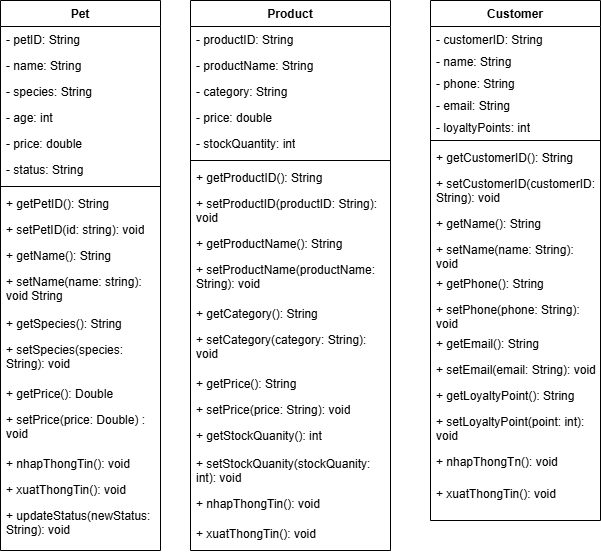

The diagram above was exported from draw.io. Its source (the exported page's mxGraphModel, read from the mxfile embedded in the PNG):
<mxGraphModel dx="1191" dy="694" grid="1" gridSize="10" guides="1" tooltips="1" connect="1" arrows="1" fold="1" page="1" pageScale="1" pageWidth="850" pageHeight="1100" math="0" shadow="0">
  <root>
    <mxCell id="0" />
    <mxCell id="1" parent="0" />
    <mxCell id="UnF2Do8Sn8ps-H1GLOf8-46" parent="1" style="swimlane;fontStyle=1;align=center;verticalAlign=top;childLayout=stackLayout;horizontal=1;startSize=26;horizontalStack=0;resizeParent=1;resizeParentMax=0;resizeLast=0;collapsible=1;marginBottom=0;whiteSpace=wrap;html=1;" value="Pet&lt;div&gt;&lt;br&gt;&lt;/div&gt;" vertex="1">
      <mxGeometry height="550" width="160" x="80" y="40" as="geometry" />
    </mxCell>
    <mxCell id="UnF2Do8Sn8ps-H1GLOf8-47" parent="UnF2Do8Sn8ps-H1GLOf8-46" style="text;strokeColor=none;fillColor=none;align=left;verticalAlign=top;spacingLeft=4;spacingRight=4;overflow=hidden;rotatable=0;points=[[0,0.5],[1,0.5]];portConstraint=eastwest;whiteSpace=wrap;html=1;" value="- petID: String&lt;div&gt;&lt;br&gt;&lt;/div&gt;&lt;div&gt;&lt;br&gt;&lt;/div&gt;&lt;div&gt;&lt;br&gt;&lt;/div&gt;" vertex="1">
      <mxGeometry height="26" width="160" y="26" as="geometry" />
    </mxCell>
    <mxCell id="UnF2Do8Sn8ps-H1GLOf8-80" parent="UnF2Do8Sn8ps-H1GLOf8-46" style="text;strokeColor=none;fillColor=none;align=left;verticalAlign=top;spacingLeft=4;spacingRight=4;overflow=hidden;rotatable=0;points=[[0,0.5],[1,0.5]];portConstraint=eastwest;whiteSpace=wrap;html=1;" value="&lt;div&gt;- name: String&lt;/div&gt;" vertex="1">
      <mxGeometry height="26" width="160" y="52" as="geometry" />
    </mxCell>
    <mxCell id="UnF2Do8Sn8ps-H1GLOf8-81" parent="UnF2Do8Sn8ps-H1GLOf8-46" style="text;strokeColor=none;fillColor=none;align=left;verticalAlign=top;spacingLeft=4;spacingRight=4;overflow=hidden;rotatable=0;points=[[0,0.5],[1,0.5]];portConstraint=eastwest;whiteSpace=wrap;html=1;" value="&lt;div&gt;- species: String&lt;/div&gt;&lt;div&gt;&lt;br&gt;&lt;/div&gt;&lt;div&gt;&lt;br&gt;&lt;/div&gt;" vertex="1">
      <mxGeometry height="26" width="160" y="78" as="geometry" />
    </mxCell>
    <mxCell id="UnF2Do8Sn8ps-H1GLOf8-82" parent="UnF2Do8Sn8ps-H1GLOf8-46" style="text;strokeColor=none;fillColor=none;align=left;verticalAlign=top;spacingLeft=4;spacingRight=4;overflow=hidden;rotatable=0;points=[[0,0.5],[1,0.5]];portConstraint=eastwest;whiteSpace=wrap;html=1;" value="&lt;div&gt;- age: int&lt;div&gt;&lt;br&gt;&lt;/div&gt;&lt;div&gt;&lt;br&gt;&lt;/div&gt;&lt;div&gt;&lt;br&gt;&lt;/div&gt;&lt;/div&gt;" vertex="1">
      <mxGeometry height="26" width="160" y="104" as="geometry" />
    </mxCell>
    <mxCell id="UnF2Do8Sn8ps-H1GLOf8-83" parent="UnF2Do8Sn8ps-H1GLOf8-46" style="text;strokeColor=none;fillColor=none;align=left;verticalAlign=top;spacingLeft=4;spacingRight=4;overflow=hidden;rotatable=0;points=[[0,0.5],[1,0.5]];portConstraint=eastwest;whiteSpace=wrap;html=1;" value="&lt;div&gt;- price: double&lt;/div&gt;" vertex="1">
      <mxGeometry height="26" width="160" y="130" as="geometry" />
    </mxCell>
    <mxCell id="UnF2Do8Sn8ps-H1GLOf8-84" parent="UnF2Do8Sn8ps-H1GLOf8-46" style="text;strokeColor=none;fillColor=none;align=left;verticalAlign=top;spacingLeft=4;spacingRight=4;overflow=hidden;rotatable=0;points=[[0,0.5],[1,0.5]];portConstraint=eastwest;whiteSpace=wrap;html=1;" value="&lt;div&gt;- status: String&lt;/div&gt;" vertex="1">
      <mxGeometry height="26" width="160" y="156" as="geometry" />
    </mxCell>
    <mxCell id="UnF2Do8Sn8ps-H1GLOf8-48" parent="UnF2Do8Sn8ps-H1GLOf8-46" style="line;strokeWidth=1;fillColor=none;align=left;verticalAlign=middle;spacingTop=-1;spacingLeft=3;spacingRight=3;rotatable=0;labelPosition=right;points=[];portConstraint=eastwest;strokeColor=inherit;" value="" vertex="1">
      <mxGeometry height="8" width="160" y="182" as="geometry" />
    </mxCell>
    <mxCell id="UnF2Do8Sn8ps-H1GLOf8-49" parent="UnF2Do8Sn8ps-H1GLOf8-46" style="text;strokeColor=none;fillColor=none;align=left;verticalAlign=top;spacingLeft=4;spacingRight=4;overflow=hidden;rotatable=0;points=[[0,0.5],[1,0.5]];portConstraint=eastwest;whiteSpace=wrap;html=1;" value="+ getPetID(): String" vertex="1">
      <mxGeometry height="26" width="160" y="190" as="geometry" />
    </mxCell>
    <mxCell id="NbqCgdBqRDz4-EB2vKh5-4" parent="UnF2Do8Sn8ps-H1GLOf8-46" style="text;strokeColor=none;fillColor=none;align=left;verticalAlign=top;spacingLeft=4;spacingRight=4;overflow=hidden;rotatable=0;points=[[0,0.5],[1,0.5]];portConstraint=eastwest;whiteSpace=wrap;html=1;" value="+ setPetID(id: string): void" vertex="1">
      <mxGeometry height="26" width="160" y="216" as="geometry" />
    </mxCell>
    <mxCell id="NbqCgdBqRDz4-EB2vKh5-1" parent="UnF2Do8Sn8ps-H1GLOf8-46" style="text;strokeColor=none;fillColor=none;align=left;verticalAlign=top;spacingLeft=4;spacingRight=4;overflow=hidden;rotatable=0;points=[[0,0.5],[1,0.5]];portConstraint=eastwest;whiteSpace=wrap;html=1;" value="+ getName(): String" vertex="1">
      <mxGeometry height="26" width="160" y="242" as="geometry" />
    </mxCell>
    <mxCell id="NbqCgdBqRDz4-EB2vKh5-2" parent="UnF2Do8Sn8ps-H1GLOf8-46" style="text;strokeColor=none;fillColor=none;align=left;verticalAlign=top;spacingLeft=4;spacingRight=4;overflow=hidden;rotatable=0;points=[[0,0.5],[1,0.5]];portConstraint=eastwest;whiteSpace=wrap;html=1;" value="+ setName(name: string): void String" vertex="1">
      <mxGeometry height="42" width="160" y="268" as="geometry" />
    </mxCell>
    <mxCell id="NbqCgdBqRDz4-EB2vKh5-3" parent="UnF2Do8Sn8ps-H1GLOf8-46" style="text;strokeColor=none;fillColor=none;align=left;verticalAlign=top;spacingLeft=4;spacingRight=4;overflow=hidden;rotatable=0;points=[[0,0.5],[1,0.5]];portConstraint=eastwest;whiteSpace=wrap;html=1;" value="+ getSpecies(): String" vertex="1">
      <mxGeometry height="26" width="160" y="310" as="geometry" />
    </mxCell>
    <mxCell id="UnF2Do8Sn8ps-H1GLOf8-85" parent="UnF2Do8Sn8ps-H1GLOf8-46" style="text;strokeColor=none;fillColor=none;align=left;verticalAlign=top;spacingLeft=4;spacingRight=4;overflow=hidden;rotatable=0;points=[[0,0.5],[1,0.5]];portConstraint=eastwest;whiteSpace=wrap;html=1;" value="+ setSpecies(species: String): void" vertex="1">
      <mxGeometry height="44" width="160" y="336" as="geometry" />
    </mxCell>
    <mxCell id="NbqCgdBqRDz4-EB2vKh5-5" parent="UnF2Do8Sn8ps-H1GLOf8-46" style="text;strokeColor=none;fillColor=none;align=left;verticalAlign=top;spacingLeft=4;spacingRight=4;overflow=hidden;rotatable=0;points=[[0,0.5],[1,0.5]];portConstraint=eastwest;whiteSpace=wrap;html=1;" value="+ getPrice(): Double&lt;div&gt;&lt;br&gt;&lt;/div&gt;" vertex="1">
      <mxGeometry height="26" width="160" y="380" as="geometry" />
    </mxCell>
    <mxCell id="NbqCgdBqRDz4-EB2vKh5-6" parent="UnF2Do8Sn8ps-H1GLOf8-46" style="text;strokeColor=none;fillColor=none;align=left;verticalAlign=top;spacingLeft=4;spacingRight=4;overflow=hidden;rotatable=0;points=[[0,0.5],[1,0.5]];portConstraint=eastwest;whiteSpace=wrap;html=1;" value="+ setPrice(price: Double) : void" vertex="1">
      <mxGeometry height="44" width="160" y="406" as="geometry" />
    </mxCell>
    <mxCell id="NbqCgdBqRDz4-EB2vKh5-7" parent="UnF2Do8Sn8ps-H1GLOf8-46" style="text;strokeColor=none;fillColor=none;align=left;verticalAlign=top;spacingLeft=4;spacingRight=4;overflow=hidden;rotatable=0;points=[[0,0.5],[1,0.5]];portConstraint=eastwest;whiteSpace=wrap;html=1;" value="+ nhapThongTin(): void" vertex="1">
      <mxGeometry height="26" width="160" y="450" as="geometry" />
    </mxCell>
    <mxCell id="NbqCgdBqRDz4-EB2vKh5-8" parent="UnF2Do8Sn8ps-H1GLOf8-46" style="text;strokeColor=none;fillColor=none;align=left;verticalAlign=top;spacingLeft=4;spacingRight=4;overflow=hidden;rotatable=0;points=[[0,0.5],[1,0.5]];portConstraint=eastwest;whiteSpace=wrap;html=1;" value="+ xuatThongTin(): void" vertex="1">
      <mxGeometry height="26" width="160" y="476" as="geometry" />
    </mxCell>
    <mxCell id="UnF2Do8Sn8ps-H1GLOf8-86" parent="UnF2Do8Sn8ps-H1GLOf8-46" style="text;strokeColor=none;fillColor=none;align=left;verticalAlign=top;spacingLeft=4;spacingRight=4;overflow=hidden;rotatable=0;points=[[0,0.5],[1,0.5]];portConstraint=eastwest;whiteSpace=wrap;html=1;" value="+ updateStatus(newStatus: String): void" vertex="1">
      <mxGeometry height="48" width="160" y="502" as="geometry" />
    </mxCell>
    <mxCell id="UnF2Do8Sn8ps-H1GLOf8-54" parent="1" style="swimlane;fontStyle=1;align=center;verticalAlign=top;childLayout=stackLayout;horizontal=1;startSize=26;horizontalStack=0;resizeParent=1;resizeParentMax=0;resizeLast=0;collapsible=1;marginBottom=0;whiteSpace=wrap;html=1;" value="Product" vertex="1">
      <mxGeometry height="550" width="200" x="270" y="40" as="geometry" />
    </mxCell>
    <mxCell id="UnF2Do8Sn8ps-H1GLOf8-55" parent="UnF2Do8Sn8ps-H1GLOf8-54" style="text;strokeColor=none;fillColor=none;align=left;verticalAlign=top;spacingLeft=4;spacingRight=4;overflow=hidden;rotatable=0;points=[[0,0.5],[1,0.5]];portConstraint=eastwest;whiteSpace=wrap;html=1;" value="- productID: String&lt;div&gt;&lt;br&gt;&lt;/div&gt;" vertex="1">
      <mxGeometry height="26" width="200" y="26" as="geometry" />
    </mxCell>
    <mxCell id="UnF2Do8Sn8ps-H1GLOf8-87" parent="UnF2Do8Sn8ps-H1GLOf8-54" style="text;strokeColor=none;fillColor=none;align=left;verticalAlign=top;spacingLeft=4;spacingRight=4;overflow=hidden;rotatable=0;points=[[0,0.5],[1,0.5]];portConstraint=eastwest;whiteSpace=wrap;html=1;" value="&lt;div&gt;- productName: String&lt;/div&gt;" vertex="1">
      <mxGeometry height="26" width="200" y="52" as="geometry" />
    </mxCell>
    <mxCell id="UnF2Do8Sn8ps-H1GLOf8-88" parent="UnF2Do8Sn8ps-H1GLOf8-54" style="text;strokeColor=none;fillColor=none;align=left;verticalAlign=top;spacingLeft=4;spacingRight=4;overflow=hidden;rotatable=0;points=[[0,0.5],[1,0.5]];portConstraint=eastwest;whiteSpace=wrap;html=1;" value="&lt;div&gt;- category: String&lt;/div&gt;" vertex="1">
      <mxGeometry height="26" width="200" y="78" as="geometry" />
    </mxCell>
    <mxCell id="UnF2Do8Sn8ps-H1GLOf8-89" parent="UnF2Do8Sn8ps-H1GLOf8-54" style="text;strokeColor=none;fillColor=none;align=left;verticalAlign=top;spacingLeft=4;spacingRight=4;overflow=hidden;rotatable=0;points=[[0,0.5],[1,0.5]];portConstraint=eastwest;whiteSpace=wrap;html=1;" value="&lt;div&gt;- price: double&lt;/div&gt;" vertex="1">
      <mxGeometry height="26" width="200" y="104" as="geometry" />
    </mxCell>
    <mxCell id="UnF2Do8Sn8ps-H1GLOf8-90" parent="UnF2Do8Sn8ps-H1GLOf8-54" style="text;strokeColor=none;fillColor=none;align=left;verticalAlign=top;spacingLeft=4;spacingRight=4;overflow=hidden;rotatable=0;points=[[0,0.5],[1,0.5]];portConstraint=eastwest;whiteSpace=wrap;html=1;" value="&lt;div&gt;- stockQuantity: int&lt;/div&gt;" vertex="1">
      <mxGeometry height="26" width="200" y="130" as="geometry" />
    </mxCell>
    <mxCell id="UnF2Do8Sn8ps-H1GLOf8-56" parent="UnF2Do8Sn8ps-H1GLOf8-54" style="line;strokeWidth=1;fillColor=none;align=left;verticalAlign=middle;spacingTop=-1;spacingLeft=3;spacingRight=3;rotatable=0;labelPosition=right;points=[];portConstraint=eastwest;strokeColor=inherit;" value="" vertex="1">
      <mxGeometry height="8" width="200" y="156" as="geometry" />
    </mxCell>
    <mxCell id="UnF2Do8Sn8ps-H1GLOf8-57" parent="UnF2Do8Sn8ps-H1GLOf8-54" style="text;strokeColor=none;fillColor=none;align=left;verticalAlign=top;spacingLeft=4;spacingRight=4;overflow=hidden;rotatable=0;points=[[0,0.5],[1,0.5]];portConstraint=eastwest;whiteSpace=wrap;html=1;" value="+ getProductID(): String" vertex="1">
      <mxGeometry height="26" width="200" y="164" as="geometry" />
    </mxCell>
    <mxCell id="NbqCgdBqRDz4-EB2vKh5-9" parent="UnF2Do8Sn8ps-H1GLOf8-54" style="text;strokeColor=none;fillColor=none;align=left;verticalAlign=top;spacingLeft=4;spacingRight=4;overflow=hidden;rotatable=0;points=[[0,0.5],[1,0.5]];portConstraint=eastwest;whiteSpace=wrap;html=1;" value="+ setProductID(productID: String): void" vertex="1">
      <mxGeometry height="40" width="200" y="190" as="geometry" />
    </mxCell>
    <mxCell id="NbqCgdBqRDz4-EB2vKh5-10" parent="UnF2Do8Sn8ps-H1GLOf8-54" style="text;strokeColor=none;fillColor=none;align=left;verticalAlign=top;spacingLeft=4;spacingRight=4;overflow=hidden;rotatable=0;points=[[0,0.5],[1,0.5]];portConstraint=eastwest;whiteSpace=wrap;html=1;" value="+ getProductName(): String" vertex="1">
      <mxGeometry height="26" width="200" y="230" as="geometry" />
    </mxCell>
    <mxCell id="NbqCgdBqRDz4-EB2vKh5-11" parent="UnF2Do8Sn8ps-H1GLOf8-54" style="text;strokeColor=none;fillColor=none;align=left;verticalAlign=top;spacingLeft=4;spacingRight=4;overflow=hidden;rotatable=0;points=[[0,0.5],[1,0.5]];portConstraint=eastwest;whiteSpace=wrap;html=1;" value="+ setProductName(productName: String): void" vertex="1">
      <mxGeometry height="44" width="200" y="256" as="geometry" />
    </mxCell>
    <mxCell id="NbqCgdBqRDz4-EB2vKh5-12" parent="UnF2Do8Sn8ps-H1GLOf8-54" style="text;strokeColor=none;fillColor=none;align=left;verticalAlign=top;spacingLeft=4;spacingRight=4;overflow=hidden;rotatable=0;points=[[0,0.5],[1,0.5]];portConstraint=eastwest;whiteSpace=wrap;html=1;" value="+ getCategory(): String" vertex="1">
      <mxGeometry height="26" width="200" y="300" as="geometry" />
    </mxCell>
    <mxCell id="NbqCgdBqRDz4-EB2vKh5-13" parent="UnF2Do8Sn8ps-H1GLOf8-54" style="text;strokeColor=none;fillColor=none;align=left;verticalAlign=top;spacingLeft=4;spacingRight=4;overflow=hidden;rotatable=0;points=[[0,0.5],[1,0.5]];portConstraint=eastwest;whiteSpace=wrap;html=1;" value="+ setCategory(category: String): void" vertex="1">
      <mxGeometry height="44" width="200" y="326" as="geometry" />
    </mxCell>
    <mxCell id="NbqCgdBqRDz4-EB2vKh5-14" parent="UnF2Do8Sn8ps-H1GLOf8-54" style="text;strokeColor=none;fillColor=none;align=left;verticalAlign=top;spacingLeft=4;spacingRight=4;overflow=hidden;rotatable=0;points=[[0,0.5],[1,0.5]];portConstraint=eastwest;whiteSpace=wrap;html=1;" value="+ getPrice(): String" vertex="1">
      <mxGeometry height="26" width="200" y="370" as="geometry" />
    </mxCell>
    <mxCell id="NbqCgdBqRDz4-EB2vKh5-15" parent="UnF2Do8Sn8ps-H1GLOf8-54" style="text;strokeColor=none;fillColor=none;align=left;verticalAlign=top;spacingLeft=4;spacingRight=4;overflow=hidden;rotatable=0;points=[[0,0.5],[1,0.5]];portConstraint=eastwest;whiteSpace=wrap;html=1;" value="+ setPrice(price: String): void" vertex="1">
      <mxGeometry height="26" width="200" y="396" as="geometry" />
    </mxCell>
    <mxCell id="UnF2Do8Sn8ps-H1GLOf8-91" parent="UnF2Do8Sn8ps-H1GLOf8-54" style="text;strokeColor=none;fillColor=none;align=left;verticalAlign=top;spacingLeft=4;spacingRight=4;overflow=hidden;rotatable=0;points=[[0,0.5],[1,0.5]];portConstraint=eastwest;whiteSpace=wrap;html=1;" value="+ getStockQuanity(): int" vertex="1">
      <mxGeometry height="28" width="200" y="422" as="geometry" />
    </mxCell>
    <mxCell id="NbqCgdBqRDz4-EB2vKh5-16" parent="UnF2Do8Sn8ps-H1GLOf8-54" style="text;strokeColor=none;fillColor=none;align=left;verticalAlign=top;spacingLeft=4;spacingRight=4;overflow=hidden;rotatable=0;points=[[0,0.5],[1,0.5]];portConstraint=eastwest;whiteSpace=wrap;html=1;" value="+ setStockQuanity(stockQuanity: int): void" vertex="1">
      <mxGeometry height="40" width="200" y="450" as="geometry" />
    </mxCell>
    <mxCell id="NbqCgdBqRDz4-EB2vKh5-25" parent="UnF2Do8Sn8ps-H1GLOf8-54" style="text;strokeColor=none;fillColor=none;align=left;verticalAlign=top;spacingLeft=4;spacingRight=4;overflow=hidden;rotatable=0;points=[[0,0.5],[1,0.5]];portConstraint=eastwest;whiteSpace=wrap;html=1;" value="+ nhapThongTin(): void" vertex="1">
      <mxGeometry height="30" width="200" y="490" as="geometry" />
    </mxCell>
    <mxCell id="NbqCgdBqRDz4-EB2vKh5-26" parent="UnF2Do8Sn8ps-H1GLOf8-54" style="text;strokeColor=none;fillColor=none;align=left;verticalAlign=top;spacingLeft=4;spacingRight=4;overflow=hidden;rotatable=0;points=[[0,0.5],[1,0.5]];portConstraint=eastwest;whiteSpace=wrap;html=1;" value="+ xuatThongTin(): void" vertex="1">
      <mxGeometry height="30" width="200" y="520" as="geometry" />
    </mxCell>
    <mxCell id="UnF2Do8Sn8ps-H1GLOf8-68" parent="1" style="swimlane;fontStyle=1;align=center;verticalAlign=top;childLayout=stackLayout;horizontal=1;startSize=26;horizontalStack=0;resizeParent=1;resizeParentMax=0;resizeLast=0;collapsible=1;marginBottom=0;whiteSpace=wrap;html=1;" value="Customer" vertex="1">
      <mxGeometry height="520" width="170" x="510" y="40" as="geometry" />
    </mxCell>
    <mxCell id="UnF2Do8Sn8ps-H1GLOf8-69" parent="UnF2Do8Sn8ps-H1GLOf8-68" style="text;strokeColor=none;fillColor=none;align=left;verticalAlign=top;spacingLeft=4;spacingRight=4;overflow=hidden;rotatable=0;points=[[0,0.5],[1,0.5]];portConstraint=eastwest;whiteSpace=wrap;html=1;" value="- customerID: String" vertex="1">
      <mxGeometry height="22" width="170" y="26" as="geometry" />
    </mxCell>
    <mxCell id="UnF2Do8Sn8ps-H1GLOf8-92" parent="UnF2Do8Sn8ps-H1GLOf8-68" style="text;strokeColor=none;fillColor=none;align=left;verticalAlign=top;spacingLeft=4;spacingRight=4;overflow=hidden;rotatable=0;points=[[0,0.5],[1,0.5]];portConstraint=eastwest;whiteSpace=wrap;html=1;" value="- name: String" vertex="1">
      <mxGeometry height="22" width="170" y="48" as="geometry" />
    </mxCell>
    <mxCell id="UnF2Do8Sn8ps-H1GLOf8-93" parent="UnF2Do8Sn8ps-H1GLOf8-68" style="text;strokeColor=none;fillColor=none;align=left;verticalAlign=top;spacingLeft=4;spacingRight=4;overflow=hidden;rotatable=0;points=[[0,0.5],[1,0.5]];portConstraint=eastwest;whiteSpace=wrap;html=1;" value="- phone: String" vertex="1">
      <mxGeometry height="22" width="170" y="70" as="geometry" />
    </mxCell>
    <mxCell id="UnF2Do8Sn8ps-H1GLOf8-94" parent="UnF2Do8Sn8ps-H1GLOf8-68" style="text;strokeColor=none;fillColor=none;align=left;verticalAlign=top;spacingLeft=4;spacingRight=4;overflow=hidden;rotatable=0;points=[[0,0.5],[1,0.5]];portConstraint=eastwest;whiteSpace=wrap;html=1;" value="- email: String" vertex="1">
      <mxGeometry height="22" width="170" y="92" as="geometry" />
    </mxCell>
    <mxCell id="UnF2Do8Sn8ps-H1GLOf8-95" parent="UnF2Do8Sn8ps-H1GLOf8-68" style="text;strokeColor=none;fillColor=none;align=left;verticalAlign=top;spacingLeft=4;spacingRight=4;overflow=hidden;rotatable=0;points=[[0,0.5],[1,0.5]];portConstraint=eastwest;whiteSpace=wrap;html=1;" value="- loyaltyPoints: int" vertex="1">
      <mxGeometry height="22" width="170" y="114" as="geometry" />
    </mxCell>
    <mxCell id="UnF2Do8Sn8ps-H1GLOf8-70" parent="UnF2Do8Sn8ps-H1GLOf8-68" style="line;strokeWidth=1;fillColor=none;align=left;verticalAlign=middle;spacingTop=-1;spacingLeft=3;spacingRight=3;rotatable=0;labelPosition=right;points=[];portConstraint=eastwest;strokeColor=inherit;" value="" vertex="1">
      <mxGeometry height="8" width="170" y="136" as="geometry" />
    </mxCell>
    <mxCell id="UnF2Do8Sn8ps-H1GLOf8-71" parent="UnF2Do8Sn8ps-H1GLOf8-68" style="text;strokeColor=none;fillColor=none;align=left;verticalAlign=top;spacingLeft=4;spacingRight=4;overflow=hidden;rotatable=0;points=[[0,0.5],[1,0.5]];portConstraint=eastwest;whiteSpace=wrap;html=1;" value="+ getCustomerID(): String" vertex="1">
      <mxGeometry height="26" width="170" y="144" as="geometry" />
    </mxCell>
    <mxCell id="NbqCgdBqRDz4-EB2vKh5-17" parent="UnF2Do8Sn8ps-H1GLOf8-68" style="text;strokeColor=none;fillColor=none;align=left;verticalAlign=top;spacingLeft=4;spacingRight=4;overflow=hidden;rotatable=0;points=[[0,0.5],[1,0.5]];portConstraint=eastwest;whiteSpace=wrap;html=1;" value="+ setCustomerID(customerID: String): void" vertex="1">
      <mxGeometry height="40" width="170" y="170" as="geometry" />
    </mxCell>
    <mxCell id="NbqCgdBqRDz4-EB2vKh5-18" parent="UnF2Do8Sn8ps-H1GLOf8-68" style="text;strokeColor=none;fillColor=none;align=left;verticalAlign=top;spacingLeft=4;spacingRight=4;overflow=hidden;rotatable=0;points=[[0,0.5],[1,0.5]];portConstraint=eastwest;whiteSpace=wrap;html=1;" value="+ getName(): String" vertex="1">
      <mxGeometry height="26" width="170" y="210" as="geometry" />
    </mxCell>
    <mxCell id="NbqCgdBqRDz4-EB2vKh5-19" parent="UnF2Do8Sn8ps-H1GLOf8-68" style="text;strokeColor=none;fillColor=none;align=left;verticalAlign=top;spacingLeft=4;spacingRight=4;overflow=hidden;rotatable=0;points=[[0,0.5],[1,0.5]];portConstraint=eastwest;whiteSpace=wrap;html=1;" value="+ setName(name: String): void" vertex="1">
      <mxGeometry height="34" width="170" y="236" as="geometry" />
    </mxCell>
    <mxCell id="NbqCgdBqRDz4-EB2vKh5-20" parent="UnF2Do8Sn8ps-H1GLOf8-68" style="text;strokeColor=none;fillColor=none;align=left;verticalAlign=top;spacingLeft=4;spacingRight=4;overflow=hidden;rotatable=0;points=[[0,0.5],[1,0.5]];portConstraint=eastwest;whiteSpace=wrap;html=1;" value="+ getPhone(): String" vertex="1">
      <mxGeometry height="26" width="170" y="270" as="geometry" />
    </mxCell>
    <mxCell id="NbqCgdBqRDz4-EB2vKh5-21" parent="UnF2Do8Sn8ps-H1GLOf8-68" style="text;strokeColor=none;fillColor=none;align=left;verticalAlign=top;spacingLeft=4;spacingRight=4;overflow=hidden;rotatable=0;points=[[0,0.5],[1,0.5]];portConstraint=eastwest;whiteSpace=wrap;html=1;" value="+ setPhone(phone: String): void" vertex="1">
      <mxGeometry height="34" width="170" y="296" as="geometry" />
    </mxCell>
    <mxCell id="NbqCgdBqRDz4-EB2vKh5-22" parent="UnF2Do8Sn8ps-H1GLOf8-68" style="text;strokeColor=none;fillColor=none;align=left;verticalAlign=top;spacingLeft=4;spacingRight=4;overflow=hidden;rotatable=0;points=[[0,0.5],[1,0.5]];portConstraint=eastwest;whiteSpace=wrap;html=1;" value="+ getEmail(): String" vertex="1">
      <mxGeometry height="26" width="170" y="330" as="geometry" />
    </mxCell>
    <mxCell id="NbqCgdBqRDz4-EB2vKh5-23" parent="UnF2Do8Sn8ps-H1GLOf8-68" style="text;strokeColor=none;fillColor=none;align=left;verticalAlign=top;spacingLeft=4;spacingRight=4;overflow=hidden;rotatable=0;points=[[0,0.5],[1,0.5]];portConstraint=eastwest;whiteSpace=wrap;html=1;" value="+ setEmail(email: String): void" vertex="1">
      <mxGeometry height="26" width="170" y="356" as="geometry" />
    </mxCell>
    <mxCell id="NbqCgdBqRDz4-EB2vKh5-24" parent="UnF2Do8Sn8ps-H1GLOf8-68" style="text;strokeColor=none;fillColor=none;align=left;verticalAlign=top;spacingLeft=4;spacingRight=4;overflow=hidden;rotatable=0;points=[[0,0.5],[1,0.5]];portConstraint=eastwest;whiteSpace=wrap;html=1;" value="+ getLoyaltyPoint(): String" vertex="1">
      <mxGeometry height="26" width="170" y="382" as="geometry" />
    </mxCell>
    <mxCell id="UnF2Do8Sn8ps-H1GLOf8-96" parent="UnF2Do8Sn8ps-H1GLOf8-68" style="text;strokeColor=none;fillColor=none;align=left;verticalAlign=top;spacingLeft=4;spacingRight=4;overflow=hidden;rotatable=0;points=[[0,0.5],[1,0.5]];portConstraint=eastwest;whiteSpace=wrap;html=1;" value="+ setLoyaltyPoint(point: int): void" vertex="1">
      <mxGeometry height="40" width="170" y="408" as="geometry" />
    </mxCell>
    <mxCell id="NbqCgdBqRDz4-EB2vKh5-27" parent="UnF2Do8Sn8ps-H1GLOf8-68" style="text;strokeColor=none;fillColor=none;align=left;verticalAlign=top;spacingLeft=4;spacingRight=4;overflow=hidden;rotatable=0;points=[[0,0.5],[1,0.5]];portConstraint=eastwest;whiteSpace=wrap;html=1;" value="+ nhapThongTn(): void" vertex="1">
      <mxGeometry height="32" width="170" y="448" as="geometry" />
    </mxCell>
    <mxCell id="NbqCgdBqRDz4-EB2vKh5-28" parent="UnF2Do8Sn8ps-H1GLOf8-68" style="text;strokeColor=none;fillColor=none;align=left;verticalAlign=top;spacingLeft=4;spacingRight=4;overflow=hidden;rotatable=0;points=[[0,0.5],[1,0.5]];portConstraint=eastwest;whiteSpace=wrap;html=1;" value="+ xuatThongTin(): void" vertex="1">
      <mxGeometry height="40" width="170" y="480" as="geometry" />
    </mxCell>
  </root>
</mxGraphModel>